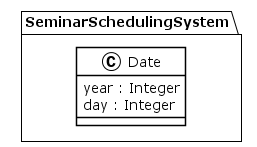

The diagram above was rendered by PlantUML. Its source (embedded in the PNG):
@startuml
!theme plain
package SeminarSchedulingSystem {
class Date {
	 year : Integer
	 day : Integer
}
}
@enduml